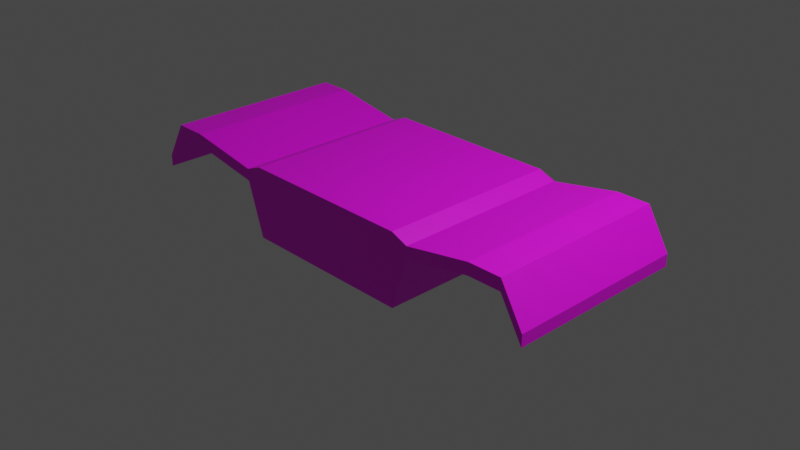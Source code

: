 # Source: enemy-ship.blend  (saved by Blender 3.6.13; exported with 4.5.12 LTS)
import bpy
from mathutils import Matrix  # noqa: F401  (used for matrix-valued properties, if any)

bpy.ops.wm.read_factory_settings(use_empty=True)
scene = bpy.context.scene
scene.name = 'Scene'

# ---- collections
col_collection = bpy.data.collections.new('Collection'); scene.collection.children.link(col_collection)

# ---- images (referenced by path relative to the original .blend; pixels are not part of the script)
import os
ASSET_DIR = os.environ.get("B2B_ASSET_DIR", "")  # directory of the original .blend (textures are referenced by path, not embedded)
HERE = os.path.dirname(os.path.abspath(__file__))  # packed textures are extracted next to this script under _unpacked/

def load_image(name, relpath, width, height, colorspace="sRGB"):
    """Load a texture the original file referenced (path relative to the .blend, or extracted next to this script)."""
    p = next((c for c in (os.path.join(HERE, relpath), os.path.join(ASSET_DIR, relpath)) if relpath and os.path.exists(c)), "")
    if p:
        img = bpy.data.images.load(p, check_existing=True)
        img.name = name
    else:  # same state as the original file: an image datablock whose file is absent (Cycles renders it pink)
        img = bpy.data.images.new(name, width, height)
        img.source = "FILE"
        img.filepath = "//" + (relpath or name)
    img.colorspace_settings.name = colorspace
    return img
img_enemy_ship = load_image('enemy-ship', 'enemy-ship.png', 1024, 1024, 'sRGB')

# ---- materials (node trees are filled in below, after node groups)
mat_material = bpy.data.materials.new('Material')
mat_material.alpha_threshold = 0.0
mat_material.use_transparent_shadow = False
mat_material.roughness = 0.5
mat_material.line_color = (0.0, 0.0, 0.0, 1.0)

# ---- material node trees
mat_material.use_nodes = True; mat_material.node_tree.nodes.clear()
_N = mat_material.node_tree.nodes; _L = mat_material.node_tree.links
n0 = _N.new('ShaderNodeOutputMaterial'); n0.name = 'Material Output'; n0.location = (300, 300)
n1 = _N.new('ShaderNodeBsdfPrincipled'); n1.name = 'Principled BSDF'; n1.location = (10, 300)
n1.distribution = 'GGX'
n1.subsurface_method = 'RANDOM_WALK_SKIN'
n1.inputs[3].default_value = 1.45
n1.inputs[27].default_value = (0.0, 0.0, 0.0, 1.0)
n1.inputs[28].default_value = 1.0
n2 = _N.new('ShaderNodeTexImage'); n2.name = 'Image Texture'; n2.location = (-491, 195)
n2.image = img_enemy_ship
_L.new(n1.outputs[0], n0.inputs[0])
_L.new(n2.outputs[0], n1.inputs[0])
n0.is_active_output = True

# ---- world
world_world = bpy.data.worlds.new('World'); scene.world = world_world
world_world.use_nodes = True; world_world.node_tree.nodes.clear()
_N = world_world.node_tree.nodes; _L = world_world.node_tree.links
n0 = _N.new('ShaderNodeOutputWorld'); n0.name = 'World Output'; n0.location = (300, 300)
n1 = _N.new('ShaderNodeBackground'); n1.name = 'Background'; n1.location = (10, 300)
n1.inputs[0].default_value = (0.05088, 0.05088, 0.05088, 1.0)
_L.new(n1.outputs[0], n0.inputs[0])
n0.is_active_output = True
world_world.color = (0.05088, 0.05088, 0.05088)
world_world.use_sun_shadow = False
world_world.sun_shadow_jitter_overblur = 0.0

# ---- cameras
cam_camera = bpy.data.cameras.new('Camera')
cam_camera.clip_end = 100.0
cam_camera.ortho_scale = 7.314

# ---- lights
light_light = bpy.data.lights.new('Light', 'POINT')
light_light.transmission_factor = 0.0
light_light.energy = 1000.0
light_light.shadow_soft_size = 0.1
light_light.shadow_maximum_resolution = 0.006
light_light.use_absolute_resolution = True

# ---- meshes
me_cube = bpy.data.meshes.new('Cube')
me_cube.from_pydata([(-0.006131, 1.0, 0.5574), (-0.006131, 1.0, -0.2244), (-0.006131, -1.0, 0.5574), (-0.006131, -1.0, -0.2244), (-0.9696, 1.0, 0.5574), (-0.9696, 1.0, -0.2244), (-0.9696, -1.0, 0.5574), (-0.9696, -1.0, -0.2244), (-0.9696, -1.662, -0.2244), (-0.9696, -1.662, 0.007481), (-0.006131, -1.662, 0.007481), (-0.006131, -1.662, -0.2244), (-1.155, 1.0, 0.3539), (-1.155, -1.0, 0.3539), (-1.155, -1.0, 0.4839), (-1.155, 1.0, 0.4839), (-1.925, 1.037, 0.5132), (-1.925, -0.963, 0.5132), (-1.925, -0.963, 0.6432), (-1.925, 1.037, 0.6432), (-2.285, 1.037, 0.5132), (-2.285, -0.963, 0.5132), (-2.285, -0.963, 0.6432), (-2.285, 1.037, 0.6432), (-2.533, 1.037, 0.09424), (-2.533, -0.963, 0.09424), (-2.533, -0.963, 0.2242), (-2.533, 1.037, 0.2242)], [], [(0, 4, 6, 2), (7, 3, 11, 8), (5, 7, 13, 12), (5, 1, 3, 7), (1, 0, 2, 3), (5, 4, 0, 1), (11, 10, 9, 8), (2, 6, 9, 10), (3, 2, 10, 11), (6, 7, 8, 9), (14, 15, 19, 18), (6, 4, 15, 14), (4, 5, 12, 15), (7, 6, 14, 13), (19, 16, 20, 23), (13, 14, 18, 17), (15, 12, 16, 19), (12, 13, 17, 16), (22, 23, 27, 26), (16, 17, 21, 20), (18, 19, 23, 22), (17, 18, 22, 21), (25, 26, 27, 24), (21, 22, 26, 25), (23, 20, 24, 27), (20, 21, 25, 24)])
_uv = me_cube.uv_layers.new(name='UVMap')
_uv.uv.foreach_set('vector', [0.002806, 0.01029, 0.1977, 0.01029, 0.1977, 0.4152, 0.002807, 0.4152, 0.4686, 0.4077, 0.6633, 0.4077, 0.6633, 0.5416, 0.4686, 0.5416, 0.9453, 0.5235, 0.9453, 0.9284, 0.8304, 0.9284, 0.8304, 0.5235, 0.4686, 0.002806, 0.6633, 0.002806, 0.6633, 0.4077, 0.4686, 0.4077, 0.8248, 0.5416, 0.669, 0.5416, 0.669, 0.1368, 0.8248, 0.1368, 0.8304, 0.3231, 0.9885, 0.316, 0.9972, 0.5108, 0.8391, 0.5179, 0.3083, 0.7498, 0.2614, 0.7498, 0.2614, 0.5547, 0.3083, 0.5547, 0.002807, 0.4152, 0.1977, 0.4152, 0.2024, 0.5491, 0.007507, 0.5491, 0.8248, 0.1368, 0.669, 0.1368, 0.7786, 0.002806, 0.8248, 0.002806, 0.4479, 0.5547, 0.4479, 0.7128, 0.3139, 0.7128, 0.3139, 0.6659, 0.2358, 0.4152, 0.2358, 0.01029, 0.3902, 0.002806, 0.3902, 0.4077, 0.1977, 0.4152, 0.1977, 0.01029, 0.2358, 0.01029, 0.2358, 0.4152, 0.9885, 0.316, 0.8304, 0.3231, 0.9457, 0.2803, 0.9719, 0.2791, 0.2558, 0.883, 0.1007, 0.8514, 0.1228, 0.8175, 0.1486, 0.8228, 0.9972, 0.1219, 0.9709, 0.1231, 0.9676, 0.05032, 0.9939, 0.04914, 0.1486, 0.8228, 0.1228, 0.8175, 0.1223, 0.6584, 0.1481, 0.6636, 0.9719, 0.2791, 0.9457, 0.2803, 0.9709, 0.1231, 0.9972, 0.1219, 0.6986, 0.5547, 0.6986, 0.9596, 0.5413, 0.9521, 0.5413, 0.5473, 0.7042, 0.9521, 0.7042, 0.5473, 0.7916, 0.5473, 0.7916, 0.9521, 0.5413, 0.5473, 0.5413, 0.9521, 0.4686, 0.9521, 0.4686, 0.5473, 0.3902, 0.4077, 0.3902, 0.002806, 0.463, 0.002806, 0.463, 0.4077, 0.1481, 0.6636, 0.1223, 0.6584, 0.1369, 0.587, 0.1627, 0.5922, 0.8179, 0.9521, 0.7916, 0.9521, 0.7916, 0.5473, 0.8179, 0.5473, 0.1627, 0.5922, 0.1369, 0.587, 0.23, 0.5547, 0.2558, 0.56, 0.9939, 0.04914, 0.9676, 0.05032, 0.8807, 0.003982, 0.907, 0.002807, 0.002807, 0.9596, 0.002806, 0.5547, 0.09509, 0.5547, 0.09509, 0.9596])
me_cube.materials.append(mat_material)
me_cube.use_mirror_vertex_groups = False
me_cube.update()

# ---- objects
ob_cube = bpy.data.objects.new('Cube', me_cube)
ob_light = bpy.data.objects.new('Light', light_light)
ob_camera = bpy.data.objects.new('Camera', cam_camera)

# ---- transforms, parenting, visibility, modifiers, constraints
ob_cube.location = (0.0, 0.0, 0.0)
ob_cube.scale = (1.0, -1.0, 1.0)
ob_cube.lock_rotations_4d = False
ob_cube.empty_display_type = 'ARROWS'
ob_cube.lineart.crease_threshold = 0.0
_m = ob_cube.modifiers.new('Mirror', 'MIRROR')
_m.merge_threshold = 0.02
ob_light.location = (4.076, 1.005, 5.904)
ob_light.rotation_euler = (0.6503, 0.05522, 1.866)
ob_light.lock_rotations_4d = False
ob_light.empty_display_type = 'ARROWS'
ob_light.color = (0.0, 0.0, 0.0, 0.0)
ob_light.lineart.crease_threshold = 0.0
ob_camera.location = (7.359, -6.926, 4.958)
ob_camera.rotation_euler = (1.109, 0.0, 0.8149)
ob_camera.lock_rotations_4d = False
ob_camera.empty_display_type = 'ARROWS'
ob_camera.color = (0.0, 0.0, 0.0, 0.0)
ob_camera.display_type = 'WIRE'
ob_camera.lineart.crease_threshold = 0.0

# ---- collection membership
col_collection.objects.link(ob_cube)
col_collection.objects.link(ob_light)
col_collection.objects.link(ob_camera)

# ---- scene / render settings (as saved in the file)
scene.camera = ob_camera
scene.frame_start = 1; scene.frame_end = 250; scene.frame_set(1)
scene.render.engine = 'BLENDER_EEVEE_NEXT'
scene.cycles.sampling_pattern = 'TABULATED_SOBOL'
scene.view_settings.view_transform = 'Filmic'
bpy.context.view_layer.update()

